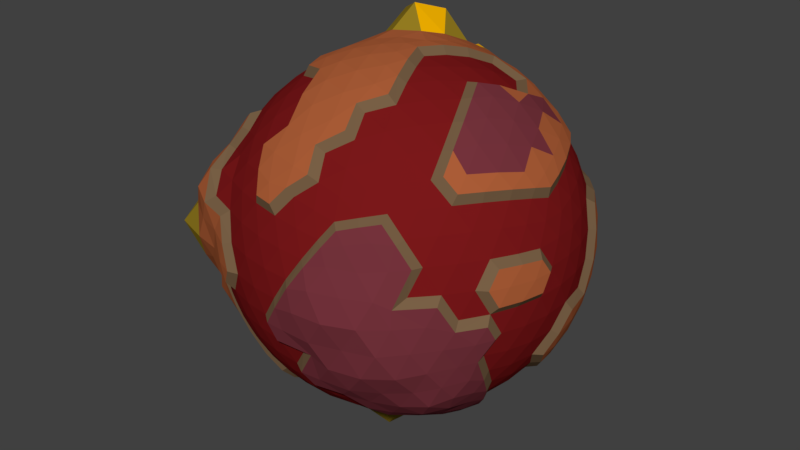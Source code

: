 # Source: redplanet.blend  (saved by Blender 2.79.0; exported with 4.5.12 LTS)
import bpy
from mathutils import Matrix  # noqa: F401  (used for matrix-valued properties, if any)

bpy.ops.wm.read_factory_settings(use_empty=True)
scene = bpy.context.scene
scene.name = 'Scene'

# ---- collections
col_collection_1 = bpy.data.collections.new('Collection 1'); scene.collection.children.link(col_collection_1)

# ---- materials (node trees are filled in below, after node groups)
mat_ocean = bpy.data.materials.new('Ocean')
mat_ocean.alpha_threshold = 0.0
mat_ocean.use_transparent_shadow = False
mat_ocean.diffuse_color = (0.196, 0.009321, 0.01027, 1.0)
mat_ocean.roughness = 0.5
mat_shore = bpy.data.materials.new('Shore')
mat_shore.alpha_threshold = 0.0
mat_shore.use_transparent_shadow = False
mat_shore.diffuse_color = (0.1902, 0.1169, 0.06156, 1.0)
mat_shore.roughness = 0.5
mat_earth = bpy.data.materials.new('Earth')
mat_earth.alpha_threshold = 0.0
mat_earth.use_transparent_shadow = False
mat_earth.diffuse_color = (0.4109, 0.1095, 0.03836, 1.0)
mat_earth.roughness = 0.5
mat_moutains = bpy.data.materials.new('Moutains')
mat_moutains.alpha_threshold = 0.0
mat_moutains.use_transparent_shadow = False
mat_moutains.diffuse_color = (0.3032, 0.2088, 0.0158, 1.0)
mat_moutains.roughness = 0.5
mat_snow = bpy.data.materials.new('Snow')
mat_snow.alpha_threshold = 0.0
mat_snow.use_transparent_shadow = False
mat_snow.diffuse_color = (1.0, 0.4999, 0.0, 1.0)
mat_snow.roughness = 0.5
mat_arctic = bpy.data.materials.new('Arctic')
mat_arctic.alpha_threshold = 0.0
mat_arctic.use_transparent_shadow = False
mat_arctic.diffuse_color = (0.1789, 0.03304, 0.04509, 1.0)
mat_arctic.roughness = 0.5
mat_desert = bpy.data.materials.new('Desert')
mat_desert.alpha_threshold = 0.0
mat_desert.use_transparent_shadow = False
mat_desert.diffuse_color = (0.6267, 0.3319, 0.106, 1.0)
mat_desert.roughness = 0.5

# ---- material node trees

# ---- world
world_world = bpy.data.worlds.new('World'); scene.world = world_world
world_world.color = (0.05088, 0.05088, 0.05088)
world_world.use_sun_shadow = False
world_world.sun_shadow_jitter_overblur = 0.0
world_world.cycles.sampling_method = 'MANUAL'

# ---- meshes
me_icosphere = bpy.data.meshes.new('Icosphere')
me_icosphere.from_pydata([(-0.01391, -0.008248, -7.23), (5.248, -3.813, -3.244), (-1.877, -5.776, -3.036), (-6.073, 4.027e-07, -3.036), (-1.896, 5.835, -3.437), (5.094, 3.701, -3.149), (1.877, -5.776, 3.036), (-5.13, -3.727, 3.171), (-4.913, 3.569, 3.036), (1.949, 5.997, 3.153), (6.136, 5.609e-07, 3.437), (-2.2e-07, 4.027e-07, 7.04), (-1.751, -5.39, -3.739), (-1.902, -4.833, -4.741), (-1.754, -4.374, -5.217), (-1.103, -3.395, -5.776), (-0.634, -2.448, -6.614), (-0.59, -1.738, -6.998), (-0.306, -0.8125, -7.273), (0.7193, -0.5135, -7.274), (1.5, -1.063, -6.997), (2.142, -1.556, -6.255), (2.888, -2.098, -5.776), (3.951, -2.671, -5.171), (4.311, -3.133, -4.652), (4.876, -3.542, -3.978), (4.7, -4.449, -3.513), (3.846, -4.93, -3.632), (2.857, -5.308, -3.666), (1.785, -5.493, -3.57), (1.022, -6.073, -3.393), (-0.2012, -5.867, -3.41), (-1.096, -5.866, -3.239), (5.434, 2.96, -3.358), (5.722, 2.078, -3.536), (5.919, 1.075, -3.658), (5.776, 2.837e-07, -3.57), (5.708, -1.037, -3.528), (5.562, -2.333, -3.622), (5.474, -2.982, -3.383), (0.7676, 0.5173, -7.767), (1.524, 1.082, -7.03), (2.222, 1.614, -6.49), (2.888, 2.098, -5.776), (3.618, 3.02, -5.217), (4.19, 3.414, -4.503), (4.754, 3.454, -3.878), (-5.684, 4.055e-07, -3.75), (-5.153, 0.0006098, -4.497), (-4.431, 4.613e-05, -5.188), (-3.569, 4.027e-07, -5.776), (-2.646, 4.027e-07, -6.253), (-1.504, -0.1568, -6.871), (-0.8408, 7.867e-05, -6.993), (-2.561, -5.39, -3.239), (-3.539, -4.82, -3.705), (-4.173, -4.366, -3.673), (-5.178, -3.844, -4.028), (-6.387, -3.083, -4.316), (-6.43, -1.791, -3.804), (-6.313, -1.041, -3.514), (-1.816, 5.589, -3.878), (-1.581, 4.865, -4.464), (-1.363, 4.194, -5.163), (-0.9222, 3.359, -6.126), (-0.8486, 2.612, -6.49), (-0.59, 1.735, -6.999), (-0.3391, 0.8206, -7.262), (-5.918, 0.77, -3.239), (-5.644, 1.731, -3.822), (-5.278, 2.509, -3.915), (-4.609, 3.554, -3.947), (-4.157, 4.348, -3.658), (-3.408, 5.045, -3.537), (-2.688, 5.375, -3.648), (-1.391, 5.895, -3.57), (-0.09812, 5.903, -3.822), (0.7793, 5.942, -3.955), (1.716, 5.751, -4.014), (2.75, 5.108, -3.528), (3.988, 4.726, -3.355), (4.494, 4.253, -3.358), (6.322, -0.4759, 2.429), (6.761, -1.236, 1.478), (6.792, -1.613, 0.9143), (6.457, -2.098, -4.177e-07), (6.284, -3.02, -0.9028), (5.902, -3.414, -1.733), (5.636, -3.479, -2.536), (6.443, 2.687, -0.9143), (6.457, 2.098, -2.988e-07), (6.55, 1.555, 0.8819), (6.495, 1.002, 1.705), (6.322, 0.4759, 2.429), (1.817, -6.376, 2.35), (1.352, -6.734, 1.61), (0.8185, -7.0, 0.7651), (0.2622, -7.035, -0.1621), (-0.2067, -6.966, -0.9363), (-1.054, -6.487, -1.705), (-1.501, -6.16, -2.429), (5.142, -4.363, -2.582), (4.961, -4.923, -1.813), (4.655, -5.423, -0.9358), (4.233, -5.825, 0.001122), (3.72, -6.102, 0.9363), (3.081, -6.105, 1.774), (2.496, -6.083, 2.518), (-5.648, -3.487, 2.542), (-6.371, -3.279, 1.863), (-7.292, -3.035, 1.051), (-7.251, -2.291, -0.04169), (-6.58, -1.552, -0.8908), (-6.495, -1.002, -1.705), (-6.322, -0.4759, -2.429), (-2.406, -5.866, -2.429), (-2.96, -5.867, -1.705), (-3.649, -5.982, -0.6048), (-4.139, -5.697, -1.985e-06), (-4.774, -5.563, 0.9575), (-5.287, -5.249, 1.932), (-5.289, -4.486, 2.656), (-4.835, 4.101, 2.429), (-4.666, 4.629, 1.705), (-4.387, 5.111, 0.8824), (-3.905, 5.848, -0.1391), (-3.633, 5.961, -0.9143), (-2.96, 5.867, -1.705), (-2.406, 5.866, -2.429), (-6.626, 0.6906, -2.25), (-6.735, 1.04, -1.768), (-6.792, 1.613, -0.9143), (-6.696, 2.176, -2.988e-07), (-6.443, 2.687, 0.9143), (-5.844, 3.007, 1.705), (-5.395, 3.331, 2.429), (2.406, 5.866, 2.429), (2.96, 5.867, 1.705), (3.872, 5.82, 0.7749), (4.138, 5.696, -4.177e-07), (4.547, 5.297, -0.9143), (-1.501, 6.16, -2.429), (-0.9137, 6.812, -1.478), (-0.565, 6.958, -0.9143), (-1.605e-07, 7.041, -2.988e-07), (0.565, 6.958, 0.9143), (1.093, 6.727, 1.768), (1.556, 6.388, 2.518), (5.992, -0.7017, 3.616), (5.707, -1.583, 3.794), (5.278, -2.509, 3.915), (4.801, -3.27, 3.961), (4.008, -4.194, 3.528), (3.38, -5.253, 3.227), (2.783, -5.674, 3.088), (1.096, -5.866, 3.239), (-0.02992, -5.979, 3.705), (-0.8069, -5.961, 3.658), (-1.785, -5.493, 3.57), (-2.75, -5.108, 3.528), (-3.613, -4.631, 3.412), (-4.355, -4.159, 3.276), (-5.434, -2.96, 3.358), (-5.518, -2.005, 3.41), (-5.708, -1.037, 3.528), (-5.776, 5.216e-07, 3.57), (-5.708, 1.037, 3.528), (-5.518, 2.005, 3.41), (-5.24, 2.855, 3.239), (-4.259, 4.339, 3.54), (-3.75, 4.807, 3.542), (-2.944, 5.469, 3.777), (-1.96, 5.864, 3.784), (-0.9878, 6.95, 4.188), (0.2323, 6.797, 3.951), (1.238, 6.629, 3.66), (2.561, 5.39, 3.239), (3.286, 4.865, 3.41), (4.008, 4.194, 3.528), (4.801, 3.27, 3.961), (5.278, 2.509, 3.915), (5.707, 1.583, 3.794), (5.992, 0.7017, 3.616), (0.2596, -0.7991, 6.99), (0.5465, -1.682, 6.815), (0.8478, -2.609, 6.484), (1.103, -3.395, 5.776), (1.069, -4.313, 5.45), (1.581, -4.865, 4.464), (1.751, -5.39, 3.739), (5.876, 4.027e-07, 3.878), (5.304, 4.027e-07, 4.63), (4.572, 4.027e-07, 5.354), (3.701, 4.027e-07, 5.989), (2.646, 4.027e-07, 6.253), (1.705, 4.027e-07, 6.572), (0.8096, 4.027e-07, 6.741), (-0.6797, -0.4939, 6.99), (-1.431, -1.04, 6.815), (-2.22, -1.613, 6.484), (-2.888, -2.098, 5.776), (-3.567, -2.592, 5.163), (-4.487, -3.26, 4.33), (-4.754, -3.454, 3.878), (-0.6804, 0.4943, 6.997), (-1.469, 1.033, 6.976), (-2.289, 1.613, 6.613), (-2.961, 2.103, 5.837), (-3.53, 2.938, 5.366), (-4.1, 3.363, 4.621), (-4.487, 3.65, 4.002), (0.2596, 0.7991, 6.99), (0.5465, 1.682, 6.815), (0.8478, 2.609, 6.484), (1.144, 3.52, 5.989), (1.413, 4.35, 5.356), (1.586, 4.871, 4.47), (1.816, 5.589, 3.878), (1.128, 0.8198, 6.645), (2.086, 0.859, 6.404), (1.461, 1.718, 6.404), (3.065, 0.8808, 5.994), (2.456, 1.785, 6.073), (1.785, 2.642, 5.994), (4.138, 0.9141, 5.622), (3.44, 1.809, 5.567), (2.97, 3.085, 5.576), (2.148, 3.653, 5.622), (4.972, 0.8914, 4.905), (4.493, 1.851, 5.095), (3.872, 2.813, 5.164), (3.036, 3.569, 4.913), (2.194, 4.309, 5.106), (5.639, 0.8508, 4.129), (5.261, 1.782, 4.326), (4.731, 2.74, 4.436), (3.923, 3.523, 4.277), (3.202, 4.295, 4.171), (2.46, 4.919, 3.981), (-0.4366, 1.388, 7.044), (-0.1467, 2.367, 6.765), (-1.376, 2.17, 7.743), (0.1333, 3.365, 6.318), (-1.029, 3.57, 7.267), (-2.453, 2.993, 7.196), (0.4201, 4.335, 5.778), (-0.692, 4.103, 5.91), (-1.866, 4.004, 6.099), (-3.146, 3.527, 6.234), (0.7099, 5.154, 5.053), (-0.3423, 5.152, 5.507), (-1.527, 4.649, 5.319), (-2.606, 4.273, 5.214), (-3.499, 3.644, 4.905), (0.977, 5.762, 4.319), (0.03478, 5.858, 4.728), (-1.355, 6.153, 5.209), (-2.273, 5.076, 4.51), (-3.209, 4.534, 4.326), (-4.062, 4.003, 4.129), (-1.447, 4.027e-07, 6.89), (-2.192, 0.5309, 6.404), (-2.192, -0.5309, 6.404), (-2.819, 1.301, 6.331), (-3.036, 2.963e-07, 6.073), (-2.804, -1.301, 6.316), (-3.746, 1.633, 5.422), (-3.847, 0.5589, 5.567), (-3.847, -0.5589, 5.567), (-3.746, -1.633, 5.422), (-4.384, 2.124, 4.729), (-4.555, 1.103, 4.913), (-4.616, 2.898e-07, 4.979), (-4.555, -1.103, 4.913), (-4.384, -2.124, 4.729), (-4.882, 2.533, 3.981), (-5.115, 1.593, 4.171), (-5.245, 0.5444, 4.277), (-5.245, -0.5444, 4.277), (-5.115, -1.593, 4.171), (-4.882, -2.533, 3.981), (-0.4473, -1.377, 6.89), (-1.226, -1.993, 6.64), (-0.1794, -2.333, 6.64), (-1.784, -2.412, 6.359), (-0.9732, -2.995, 6.297), (0.1127, -3.305, 6.216), (-2.711, -3.058, 5.422), (-1.488, -3.581, 5.867), (-0.6817, -3.973, 5.773), (0.4093, -4.218, 5.622), (-3.374, -3.513, 4.729), (-2.456, -3.991, 4.913), (-1.147, -4.647, 5.15), (-0.3721, -4.845, 5.095), (0.358, -4.955, 4.976), (-3.918, -3.86, 3.981), (-3.095, -4.372, 4.171), (-1.868, -5.116, 4.445), (-1.144, -5.347, 4.436), (-0.06887, -5.554, 4.326), (0.5871, -5.593, 4.221), (0.8823, -0.9646, 6.912), (1.461, -1.718, 6.404), (2.086, -0.859, 6.404), (1.504, -2.701, 6.316), (2.456, -1.785, 6.073), (3.065, -0.8808, 5.994), (2.071, -3.523, 5.422), (2.783, -2.713, 5.567), (3.811, -1.721, 5.654), (4.138, -0.9141, 5.622), (2.299, -4.295, 4.729), (3.036, -3.569, 4.913), (4.115, -2.657, 5.047), (4.493, -1.851, 5.095), (4.972, -0.8914, 4.905), (2.46, -4.919, 3.981), (3.202, -4.295, 4.171), (4.288, -3.357, 4.445), (4.731, -2.74, 4.436), (5.261, -1.782, 4.326), (5.639, -0.8508, 4.129), (6.136, 1.327, 2.586), (6.257, 1.921, 1.806), (5.805, 2.249, 2.71), (6.369, 2.867, 0.8195), (6.039, 3.2, 1.644), (5.312, 3.187, 2.778), (6.286, 3.172, 0.000574), (5.961, 3.615, 0.9863), (5.273, 3.831, 1.902), (4.673, 4.068, 2.778), (5.951, 3.644, -0.9357), (5.696, 4.138, 0.0005973), (5.28, 4.552, 0.9863), (4.555, 4.673, 1.877), (3.933, 4.826, 2.71), (5.304, 4.534, -0.9357), (4.959, 4.998, 0.0005746), (4.479, 5.347, 0.9606), (3.76, 5.357, 1.806), (3.158, 5.426, 2.586), (0.6569, 6.477, 2.681), (0.1096, 6.786, 1.873), (-0.3711, 6.583, 2.825), (-0.4809, 6.958, 0.9606), (-1.0, 6.876, 1.998), (-1.501, 6.441, 2.932), (-1.074, 6.958, 0.0005719), (-1.608, 6.969, 1.012), (-2.194, 6.886, 2.182), (-2.698, 6.345, 3.09), (-1.627, 6.81, -0.3728), (-2.176, 6.696, 0.000594), (-2.983, 7.104, 1.09), (-3.405, 6.389, 2.144), (-3.603, 5.59, 2.894), (-2.289, 6.482, -1.478), (-2.673, 6.446, -0.9357), (-3.221, 6.261, 0.0005716), (-3.731, 5.803, 0.9465), (-4.076, 5.734, 2.066), (-4.119, 4.982, 2.845), (-5.744, 2.533, 2.586), (-6.191, 2.124, 1.806), (-6.018, 1.593, 2.71), (-6.766, 1.693, 0.9606), (-6.431, 1.103, 1.877), (-6.171, 0.5444, 2.778), (-6.702, 1.089, 3.855e-07), (-6.898, 0.9431, 0.9782), (-6.518, -1.428e-07, 1.902), (-6.171, -0.5444, 2.778), (-6.708, 0.5309, -0.9032), (-6.79, -2.047e-06, 3.984e-06), (-6.699, -0.5589, 0.9509), (-6.462, -1.108, 1.886), (-6.018, -1.593, 2.71), (-6.791, 0.3747, -1.782), (-6.708, -0.5309, -0.9032), (-6.992, -1.465, -0.007194), (-7.186, -1.938, 0.9318), (-6.766, -2.486, 1.883), (-5.781, -2.532, 2.602), (-4.736, -5.073, 2.744), (-4.049, -5.495, 2.021), (-3.398, -5.268, 2.728), (-3.727, -5.953, 0.9673), (-3.038, -5.778, 1.878), (-2.425, -5.701, 2.778), (-3.221, -6.261, 0.00057), (-2.602, -6.199, 0.9509), (-2.014, -6.199, 1.902), (-1.389, -6.037, 2.778), (-2.847, -6.398, -0.6179), (-2.52, -6.563, 0.0005799), (-1.539, -6.544, 0.9509), (-0.9383, -6.457, 1.877), (-0.5079, -6.286, 3.109), (-2.029, -6.246, -1.724), (-1.568, -6.544, -0.9032), (-1.035, -6.71, -3.715e-06), (-0.4631, -6.71, 0.9262), (0.1066, -6.544, 1.806), (0.6345, -6.246, 2.586), (3.275, -5.626, 2.681), (3.9, -5.554, 1.873), (3.913, -5.211, 2.646), (4.335, -5.167, 0.9324), (4.452, -5.09, 1.928), (4.673, -4.068, 2.778), (4.972, -5.011, 0.0008054), (5.091, -4.39, 0.9509), (5.273, -3.831, 1.902), (5.312, -3.187, 2.778), (5.323, -4.55, -0.939), (5.493, -3.991, -1.327e-05), (6.135, -3.291, 0.9782), (6.206, -2.873, 1.627), (5.805, -2.249, 2.71), (5.519, -4.01, -1.79), (5.951, -3.644, -0.9357), (6.062, -3.058, -1.581e-05), (6.469, -2.608, 0.9606), (6.257, -1.921, 1.806), (6.136, -1.327, 2.586), (2.029, 6.246, 1.724), (2.578, 6.216, 0.9032), (1.568, 6.544, 0.9032), (3.106, 6.037, -3.891e-07), (2.098, 6.457, -3.583e-07), (1.035, 6.71, -3.274e-07), (3.569, 5.701, -0.9262), (2.602, 6.199, -0.9509), (1.539, 6.544, -0.9509), (0.4631, 6.71, -0.9262), (3.933, 5.232, -1.806), (3.036, 5.776, -1.877), (2.014, 6.199, -1.902), (0.9383, 6.457, -1.877), (-0.2729, 6.853, -1.547), (4.338, 4.854, -2.681), (3.374, 5.231, -2.71), (2.425, 5.701, -2.778), (1.389, 6.037, -2.778), (0.345, 6.216, -2.71), (-0.6345, 6.246, -2.586), (-5.313, 3.86, 1.724), (-5.115, 4.372, 0.9032), (-5.739, 3.513, 0.9032), (-4.782, 4.82, -3.891e-07), (-5.896, 3.828, -0.0005907), (-6.286, 3.172, -0.0005749), (-4.319, 5.156, -0.9262), (-5.091, 4.39, -0.9509), (-6.107, 3.39, -0.8265), (-6.469, 2.608, -0.9606), (-3.807, 5.705, -1.547), (-4.555, 4.673, -1.877), (-5.273, 3.831, -1.902), (-6.213, 2.772, -1.784), (-6.488, 1.993, -1.873), (-3.327, 5.423, -2.992), (-3.968, 4.92, -3.088), (-4.613, 4.267, -3.156), (-5.312, 3.187, -2.778), (-6.184, 2.227, -2.494), (-6.453, 1.449, -2.392), (-5.788, -4.203, 1.876), (-6.416, -3.952, 1.045), (-5.767, -4.928, 1.011), (-7.421, -3.716, -0.05383), (-6.683, -4.922, -0.01194), (-5.289, -5.4, -0.02214), (-6.958, -2.764, -1.068), (-6.401, -3.882, -1.097), (-5.627, -4.906, -1.091), (-4.692, -5.332, -0.7002), (-6.453, -2.322, -1.913), (-6.33, -3.126, -2.029), (-5.703, -4.142, -2.056), (-4.56, -4.687, -1.88), (-3.76, -5.357, -1.806), (-6.415, -1.597, -2.867), (-6.541, -2.473, -2.989), (-6.235, -3.758, -3.236), (-5.056, -4.403, -3.004), (-3.933, -4.826, -2.71), (-3.158, -5.426, -2.586), (2.111, -6.497, 1.792), (1.663, -6.938, 0.9558), (2.733, -6.59, 0.9561), (1.098, -7.104, -0.001189), (2.276, -7.004, -0.001371), (3.368, -6.549, -0.001324), (0.4815, -6.964, -0.9615), (1.628, -6.926, -1.007), (2.755, -6.564, -1.007), (3.87, -6.184, -1.005), (0.0989, -6.85, -1.579), (1.481, -6.664, -1.681), (2.13, -6.561, -2.013), (3.292, -6.265, -2.035), (4.264, -5.675, -1.959), (-0.6345, -6.246, -2.586), (0.7208, -6.398, -2.823), (1.442, -6.266, -2.883), (2.567, -6.037, -2.94), (3.577, -5.547, -2.872), (4.459, -4.989, -2.756), (6.567, 3.004e-07, 1.724), (6.708, -0.5309, 0.9032), (6.708, 0.5309, 0.9032), (6.903, -1.301, 0.3165), (6.79, 2.963e-07, -3.583e-07), (6.702, 1.089, -3.274e-07), (6.525, -1.633, -0.9262), (6.699, -0.5589, -0.9509), (6.867, 0.7613, -1.296), (6.525, 1.633, -0.9262), (6.191, -2.124, -1.806), (6.431, -1.103, -1.877), (6.701, 0.2695, -2.118), (6.669, 1.143, -1.946), (6.42, 2.201, -1.873), (5.744, -2.533, -2.586), (6.018, -1.593, -2.71), (6.41, -0.1953, -2.88), (6.4, 0.5643, -2.881), (6.241, 1.651, -2.809), (4.399, 3.501, -4.201), (3.498, 3.644, -4.905), (3.305, 4.24, -4.53), (2.434, 3.59, -5.518), (2.456, 3.991, -4.913), (1.991, 5.056, -4.616), (2.034, 2.608, -6.216), (1.838, 3.678, -5.883), (1.526, 4.635, -5.27), (1.232, 5.766, -4.788), (1.284, 2.072, -6.825), (0.9985, 3.039, -6.43), (0.7788, 4.517, -6.567), (0.3639, 4.949, -5.195), (0.06907, 5.564, -4.334), (0.4921, 1.63, -7.82), (0.1776, 2.429, -6.826), (-0.1278, 3.359, -6.355), (-0.4583, 4.139, -5.493), (-0.3919, 5.075, -4.867), (-1.275, 5.632, -4.017), (-2.46, 4.919, -3.981), (-2.299, 4.295, -4.729), (-3.202, 4.295, -4.171), (-2.071, 3.523, -5.422), (-3.382, 3.42, -5.126), (-3.923, 3.523, -4.277), (-1.787, 2.646, -5.997), (-3.106, 2.557, -5.81), (-3.872, 2.813, -5.164), (-4.731, 2.74, -4.436), (-1.52, 1.785, -6.655), (-2.748, 2.004, -6.791), (-3.57, 1.877, -5.776), (-4.493, 1.851, -5.095), (-5.261, 1.782, -4.326), (-1.134, 0.8186, -6.657), (-2.178, 1.178, -6.717), (-3.196, 1.205, -6.257), (-4.108, 1.22, -5.576), (-4.94, 1.198, -4.86), (-5.501, 1.17, -4.221), (-5.85, -0.6419, -4.271), (-5.445, -0.9993, -5.377), (-6.22, -2.071, -5.092), (-4.556, -1.044, -6.158), (-5.257, -2.202, -6.034), (-5.089, -3.028, -4.818), (-3.072, -0.8829, -6.008), (-3.905, -2.123, -6.258), (-4.115, -3.062, -5.532), (-4.085, -3.669, -4.455), (-1.812, -0.8636, -6.74), (-2.456, -1.785, -6.073), (-3.095, -2.967, -5.618), (-3.149, -3.701, -5.095), (-3.32, -4.453, -4.326), (-1.175, -0.8533, -6.91), (-1.461, -1.718, -6.404), (-1.785, -2.642, -5.994), (-2.351, -3.796, -5.433), (-2.384, -4.453, -4.905), (-2.665, -4.879, -4.312), (5.194, 2.773, -3.85), (5.115, 1.593, -4.171), (4.384, 2.124, -4.729), (5.614, 0.7402, -4.17), (4.555, 1.103, -4.913), (3.746, 1.633, -5.422), (5.245, -0.5444, -4.277), (4.616, -2.87e-06, -4.979), (3.847, 0.5589, -5.567), (2.997, 1.089, -5.994), (5.152, -1.916, -4.388), (4.673, -1.501, -5.035), (3.847, -0.5589, -5.567), (2.857, 0.1818, -6.422), (2.274, 0.5503, -6.64), (5.071, -2.631, -4.136), (4.546, -2.201, -4.905), (3.746, -1.633, -5.422), (2.997, -1.089, -5.994), (1.993, -0.3785, -6.739), (1.473, -0.00192, -6.99), (-0.9009, -5.426, -3.981), (-0.6648, -4.826, -4.729), (0.06592, -5.357, -4.171), (-0.3955, -4.068, -5.422), (0.3584, -4.672, -4.913), (1.103, -5.156, -4.277), (-0.02092, -2.992, -6.377), (0.6571, -3.831, -5.567), (1.426, -4.39, -4.979), (2.139, -4.82, -4.277), (0.1777, -2.43, -6.825), (0.9395, -2.891, -6.076), (1.72, -3.486, -5.567), (2.776, -4.274, -4.844), (3.23, -4.564, -4.354), (0.5098, -1.569, -7.837), (1.285, -2.07, -6.825), (1.962, -2.514, -5.994), (2.711, -3.058, -5.422), (3.723, -3.782, -4.693), (4.175, -4.115, -4.244), (-2.561, 5.39, -3.239), (-1.877, 5.776, -3.036), (2.561, -5.39, 3.239), (2.163, -6.029, 2.903), (5.918, 0.77, 3.239), (6.073, 4.027e-07, 3.036), (-1.581, -4.865, -4.464), (-1.363, -4.194, -5.163), (2.056, -5.792, -3.448), (0.7778, -5.749, -3.528), (3.567, 2.592, -5.163), (4.139, 3.007, -4.464), (-5.642, 1.622, -3.41), (-5.227, 2.516, -3.528), (-4.673, 3.395, -3.57), (-1.096, 5.866, -3.239), (-0.2012, 5.867, -3.41), (0.7818, 5.772, -3.532), (1.791, 5.506, -3.575), (6.213, -2.592, -0.8819), (5.844, -3.007, -1.705), (1.501, -6.16, 2.429), (1.054, -6.488, 1.706), (0.5414, -6.725, 0.8868), (-2.794e-07, -6.79, -4.177e-07), (-0.545, -6.71, -0.8819), (5.918, -0.77, 3.239), (5.642, -1.622, 3.41), (5.227, -2.516, 3.528), (4.673, -3.395, 3.57), (3.286, -4.865, 3.41), (4.673, 3.395, 3.57), (5.227, 2.516, 3.528), (5.642, 1.622, 3.41), (0.8129, -3.469, 6.063), (1.363, -4.194, 5.163), (-2.923, 2.315, 6.278), (-3.567, 2.592, 5.163), (-4.139, 3.007, 4.464), (-4.585, 3.331, 3.739), (3.852, 1.871, 5.576), (2.783, 2.713, 5.567), (2.299, 4.295, 4.729), (1.111, 5.268, 4.737), (3.078, 3.437, 5.305), (0.5141, 4.088e-07, 7.014), (0.8823, 0.9646, 6.912), (1.227, 1.894, 6.663), (3.069, 3.987e-07, 6.325), (3.423, 0.7615, 6.097), (1.621, 2.99, 6.154), (4.145, 3.381, 4.565), (2.279, 5.306, 4.017), (2.362, 5.678, 3.42), (-4.335, 4.101, 3.239), (-1.995, 0.713, 6.735), (-1.982, -0.7132, 6.711), (-2.997, -1.089, 5.994), (-2.73, -1.984, 6.168), (-2.997, 1.089, 5.994), (-4.139, -3.007, 4.464), (-5.085, -2.864, 3.933), (-5.614, -2.441, 3.469), (-1.962, -2.514, 5.994), (-1.72, -3.486, 5.567), (-1.426, -4.39, 4.979), (0.6648, -4.826, 4.729), (-4.342, -3.807, 4.017), (-2.139, -4.82, 4.277), (0.9009, -5.426, 3.981), (-4.766, -4.095, 3.317), (-1.569, -5.685, 3.833), (0.2012, -5.867, 3.41), (1.785, -2.642, 5.994), (1.128, -0.8198, 6.645), (1.227, -1.894, 6.663), (3.423, -0.7615, 6.097), (3.44, -1.809, 5.567), (3.734, -2.713, 4.979), (3.923, -3.523, 4.277), (6.597, 2.436, -0.1391), (6.239, 2.514, 0.9262), (5.851, 2.888, 1.877), (5.527, 4.016, 1.669), (4.784, 4.886, 1.643), (4.106, 5.483, 1.579), (3.503, 5.749, 0.8819), (2.215, 6.132, 2.648), (-1.054, 6.487, -1.705), (-1.568, 6.544, -0.9032), (-4.193, 4.685, 2.588), (-3.625, 6.228, 1.002), (-4.101, 5.352, 1.82), (-2.029, 6.246, -1.724), (-3.111, 6.136, -1.465), (-3.991, 5.493, -4.177e-07), (-6.877, 1.467, -0.007452), (-6.699, 0.5589, 0.9509), (-6.322, 0.4759, -2.429), (-6.567, -2.344e-06, -1.724), (-6.733, -1.087, 0.0002365), (-6.842, -1.608, 1.031), (-6.481, -2.121, 1.945), (-5.848, -2.943, 2.658), (-6.196, 2.974, 1.478), (-6.494, 2.197, 1.57), (-6.71, 1.324, 1.627), (-6.901, 0.811, -1.096), (-6.887, -1.871, -0.8202), (-0.345, -6.216, 2.71), (-2.578, -6.216, -0.9032), (-2.098, -6.457, -5.703e-06), (-4.289, -4.944, 2.766), (-4.448, -5.714, 1.734), (-3.338, -5.989, 1.638), (-2.948, -6.332, 0.8265), (-1.224, -6.163, 3.156), (-3.503, -5.749, -0.8819), (4.184, -5.739, 0.6677), (4.555, -4.673, 1.877), (5.748, -3.486, 0.9509), (5.851, -2.888, 1.877), (3.933, -4.826, 2.71), (5.182, -4.704, 0.6667), (5.581, -4.266, -0.2984), (6.183, -3.331, -0.3164), (6.352, -2.995, 0.3176), (6.545, -2.04, 1.57), (6.683, -2.171, 0.311), (6.495, -1.002, 1.705), (-0.1066, 6.544, -1.806), (1.838, 6.505, 1.945), (1.361, 6.814, 1.096), (3.538, 6.076, 0.007378), (0.8102, 6.986, 0.1614), (3.93, 5.78, -0.7969), (0.218, 6.986, -0.7969), (4.345, 5.214, -1.847), (3.801, 5.222, -2.78), (3.612, 4.629, -3.41), (-3.76, 5.357, -1.806), (-6.136, 1.327, -2.586), (-3.158, 5.426, -2.586), (-3.933, 4.826, -2.71), (-4.672, 4.068, -2.778), (-5.805, 2.249, -2.71), (-6.096, 3.419, 0.776), (-5.493, 3.991, -3.583e-07), (-4.191, 5.568, -0.9429), (-5.748, 3.486, -0.9509), (-5.851, 2.888, -1.877), (-4.325, -5.169, -0.9334), (-6.279, -1.918, -1.811), (-4.998, -4.652, -1.973), (-6.177, -1.323, -2.593), (-4.234, -4.789, -2.965), (-6.026, -0.7515, -3.283), (-3.286, -4.865, -3.41), (-0.1066, -6.544, -1.806), (0.9383, -6.457, -1.877), (0.345, -6.216, -2.71), (6.702, -1.089, -3.891e-07), (6.699, 0.5589, -0.9509), (6.665, 1.86, -1.248), (6.907, -0.9179, 0.9359), (6.518, 1.77e-07, -1.902), (5.797, -2.864, -2.791), (6.171, -0.5444, -2.778), (5.518, -2.005, -3.41), (6.063, 0.2646, -3.555), (3.918, 3.86, -3.981), (2.142, 4.824, -4.28), (2.71, 2.171, -6.116), (2.711, 3.058, -5.422), (2.405, 3.703, -5.46), (-0.2163, 4.396, -5.95), (-0.9009, 5.426, -3.981), (-0.5871, 5.593, -4.221), (-0.6649, 4.826, -4.729), (3.095, 4.372, -4.171), (-1.103, 3.395, -5.776), (-1.714, 5.274, -4.33), (-2.572, 5.296, -3.85), (-3.036, 3.569, -4.913), (-4.515, 3.335, -4.203), (-1.757, 2.465, -6.394), (-2.784, 2.715, -5.569), (-0.6628, 1.125, -7.056), (-2.09, 0.8562, -6.416), (-3.067, 0.8796, -5.999), (-3.991, 0.8808, -5.422), (-4.795, 0.859, -4.729), (-5.439, 0.8198, -3.981), (-3.473, 4.56, -4.077), (-1.705, 4.027e-07, -6.572), (-2.086, -0.859, -6.404), (-6.259, -0.959, -4.522), (-5.112, -0.7008, -5.057), (-4.194, -0.8122, -5.828), (-3.506, -1.838, -6.0), (-2.785, -2.716, -5.578), (-1.283, -1.613, -6.742), (-2.071, -3.523, -5.422), (-2.46, -4.919, -3.981), (-0.8187, -2.518, -6.255), (4.882, 2.533, -3.981), (5.245, 0.5444, -4.277), (5.115, -1.593, -4.171), (4.555, -1.103, -4.913), (5.49, 1.648, -4.077), (2.824, 1.126, -6.343), (3.036, -4.608e-06, -6.073), (4.11, -1.87, -5.389), (2.192, -0.5309, -6.404), (3.567, -2.592, -5.163), (1.952, -1.608, -6.614), (-0.1093, -3.187, -5.994), (2.491, -4.988, -4.288), (0.8976, -2.763, -6.465), (2.456, -3.991, -4.913), (1.776, -2.408, -6.377), (3.376, -3.517, -4.739), (4.494, 4.253, -3.358), (5.094, 3.701, -3.149), (5.594, 3.454, -2.518), (5.434, 2.96, -3.358), (5.722, 2.078, -3.536), (5.014, 4.253, -2.518), (5.094, 3.701, -3.149), (6.443, 2.687, -0.9143), (4.547, 5.297, -0.9143), (5.014, 4.253, -2.518), (6.286, 3.172, 0.000574), (5.961, 3.615, 0.9863), (5.951, 3.644, -0.9357), (5.696, 4.138, 0.0005973), (5.28, 4.552, 0.9863), (4.494, 4.253, -3.358), (5.304, 4.534, -0.9357), (4.959, 4.998, 0.0005746), (4.345, 5.214, -1.847), (4.338, 4.854, -2.681), (6.42, 2.201, -1.873), (5.094, 3.701, -3.149), (6.241, 1.651, -2.809), (4.494, 4.253, -3.358), (5.094, 3.701, -3.149), (5.014, 4.253, -2.518), (5.434, 2.96, -3.358), (5.722, 2.078, -3.536), (5.594, 3.454, -2.518), (6.06, 3.118, -1.768), (6.443, 2.687, -0.9143), (4.547, 5.297, -0.9143), (4.838, 4.8, -1.768), (6.286, 3.172, 0.000574), (5.961, 3.615, 0.9863), (5.951, 3.644, -0.9357), (5.696, 4.138, 0.0005973), (5.28, 4.552, 0.9863), (5.509, 4.003, -1.787), (5.304, 4.534, -0.9357), (4.959, 4.998, 0.0005746), (4.345, 5.214, -1.847), (4.338, 4.854, -2.681), (6.42, 2.201, -1.873), (5.957, 2.626, -2.681), (6.241, 1.651, -2.809), (5.951, 3.644, -0.9357), (6.443, 2.687, -0.9143), (5.594, 3.454, -2.518), (5.509, 4.003, -1.787), (6.06, 3.118, -1.768), (6.286, 3.172, 0.000574), (5.696, 4.138, 0.0005973), (5.961, 3.615, 0.9863), (5.696, 4.138, 0.0005973), (5.28, 4.552, 0.9863), (5.961, 3.615, 0.9863), (6.06, 3.118, -1.768), (5.509, 4.003, -1.787), (5.509, 4.003, -1.787), (5.304, 4.534, -0.9357), (5.951, 3.644, -0.9357), (5.304, 4.534, -0.9357), (4.959, 4.998, 0.0005746), (5.696, 4.138, 0.0005973), (5.696, 4.138, 0.0005973), (4.959, 4.998, 0.0005746), (5.28, 4.552, 0.9863), (5.594, 3.454, -2.518), (5.014, 4.253, -2.518), (5.509, 4.003, -1.787), (5.014, 4.253, -2.518), (4.838, 4.8, -1.768), (5.509, 4.003, -1.787), (5.509, 4.003, -1.787), (4.838, 4.8, -1.768), (5.304, 4.534, -0.9357), (4.838, 4.8, -1.768), (4.547, 5.297, -0.9143), (5.304, 4.534, -0.9357), (5.304, 4.534, -0.9357), (4.547, 5.297, -0.9143), (4.959, 4.998, 0.0005746), (4.838, 4.8, -1.768), (4.345, 5.214, -1.847), (4.547, 5.297, -0.9143), (5.014, 4.253, -2.518), (4.338, 4.854, -2.681), (4.838, 4.8, -1.768), (4.838, 4.8, -1.768), (4.338, 4.854, -2.681), (4.345, 5.214, -1.847), (5.014, 4.253, -2.518), (4.494, 4.253, -3.358), (4.338, 4.854, -2.681), (6.42, 2.201, -1.873), (6.06, 3.118, -1.768), (6.443, 2.687, -0.9143), (6.241, 1.651, -2.809), (5.957, 2.626, -2.681), (6.42, 2.201, -1.873), (6.42, 2.201, -1.873), (5.957, 2.626, -2.681), (6.06, 3.118, -1.768), (5.957, 2.626, -2.681), (5.594, 3.454, -2.518), (6.06, 3.118, -1.768), (6.241, 1.651, -2.809), (5.722, 2.078, -3.536), (5.957, 2.626, -2.681), (5.722, 2.078, -3.536), (5.434, 2.96, -3.358), (5.957, 2.626, -2.681), (5.957, 2.626, -2.681), (5.434, 2.96, -3.358), (5.594, 3.454, -2.518), (5.434, 2.96, -3.358), (5.094, 3.701, -3.149), (5.594, 3.454, -2.518), (6.443, 2.687, -0.9143), (6.597, 2.436, -0.1391), (6.286, 3.172, 0.000574), (5.951, 3.644, -0.9357), (5.696, 4.138, 0.0005973), (5.304, 4.534, -0.9357), (5.304, 4.534, -0.9357), (6.42, 2.201, -1.873), (6.42, 2.201, -1.873), (5.696, 4.138, 0.0005973), (6.665, 1.86, -1.248), (6.443, 2.687, -0.9143), (6.06, 3.118, -1.768), (6.443, 2.687, -0.9143), (5.951, 3.644, -0.9357), (6.42, 2.201, -1.873), (6.443, 2.687, -0.9143), (5.696, 4.138, 0.0005973), (5.304, 4.534, -0.9357), (6.06, 3.118, -1.768), (5.951, 3.644, -0.9357), (4.959, 4.998, 0.0005746), (5.509, 4.003, -1.787), (4.547, 5.297, -0.9143), (5.509, 4.003, -1.787), (6.06, 3.118, -1.768), (5.951, 3.644, -0.9357), (5.304, 4.534, -0.9357), (5.509, 4.003, -1.787), (5.951, 3.644, -0.9357), (4.959, 4.998, 0.0005746), (5.304, 4.534, -0.9357), (5.696, 4.138, 0.0005973), (4.547, 5.297, -0.9143), (4.838, 4.8, -1.768), (5.304, 4.534, -0.9357), (4.547, 5.297, -0.9143), (5.304, 4.534, -0.9357), (4.959, 4.998, 0.0005746), (6.443, 2.687, -0.9143), (6.06, 3.118, -1.768), (6.42, 2.201, -1.873)], [], [(0, 19, 18), (1, 25, 39), (0, 18, 53), (0, 53, 67), (0, 67, 40), (1, 39, 88), (2, 32, 100), (3, 792, 114), (637, 636, 128), (1, 88, 101), (2, 100, 115), (3, 114, 734), (637, 128, 141), (6, 638, 189), (7, 706, 203), (8, 168, 675), (9, 175, 217), (10, 182, 190), (681, 211, 11), (195, 218, 196), (194, 219, 195), (193, 685, 684), (192, 224, 193), (191, 228, 192), (190, 233, 191), (681, 682, 211), (682, 212, 211), (195, 219, 218), (219, 220, 218), (682, 683, 212), (683, 213, 212), (194, 221, 219), (221, 222, 219), (219, 222, 220), (222, 223, 220), (683, 686, 213), (686, 214, 213), (193, 224, 685), (224, 676, 685), (221, 225, 222), (225, 677, 222), (222, 677, 223), (226, 227, 686), (686, 227, 214), (227, 215, 214), (192, 228, 224), (228, 229, 224), (224, 229, 676), (229, 230, 676), (676, 230, 226), (230, 680, 226), (226, 680, 227), (680, 232, 227), (227, 232, 215), (232, 679, 215), (191, 233, 228), (233, 234, 228), (228, 234, 229), (234, 235, 229), (229, 235, 230), (235, 687, 230), (230, 687, 680), (236, 237, 231), (231, 237, 678), (237, 238, 678), (678, 238, 216), (688, 217, 679), (190, 182, 233), (182, 181, 233), (233, 181, 234), (181, 180, 234), (234, 180, 235), (180, 179, 235), (235, 179, 687), (667, 178, 236), (236, 178, 237), (178, 177, 237), (237, 177, 238), (177, 176, 238), (688, 689, 217), (689, 9, 217), (211, 204, 11), (212, 239, 211), (213, 240, 212), (214, 242, 213), (215, 245, 214), (679, 249, 215), (217, 254, 679), (211, 239, 204), (239, 205, 204), (212, 240, 239), (240, 241, 239), (239, 241, 205), (241, 206, 205), (213, 242, 240), (242, 243, 240), (240, 243, 241), (243, 244, 241), (241, 244, 206), (244, 672, 206), (214, 245, 242), (245, 246, 242), (242, 246, 243), (246, 247, 243), (243, 247, 244), (247, 248, 244), (244, 248, 672), (248, 208, 672), (215, 249, 245), (249, 250, 245), (245, 250, 246), (250, 251, 246), (246, 251, 247), (251, 252, 247), (247, 252, 248), (252, 253, 248), (248, 253, 208), (253, 209, 208), (679, 254, 249), (254, 255, 249), (249, 255, 250), (255, 256, 250), (250, 256, 251), (256, 257, 251), (251, 257, 252), (257, 258, 252), (252, 258, 253), (258, 259, 253), (253, 259, 209), (259, 210, 209), (217, 175, 254), (175, 174, 254), (254, 174, 255), (174, 173, 255), (255, 173, 256), (173, 172, 256), (256, 172, 257), (172, 171, 257), (257, 171, 258), (171, 170, 258), (258, 170, 259), (170, 169, 259), (259, 169, 210), (690, 8, 675), (204, 197, 11), (205, 260, 204), (206, 691, 205), (672, 263, 206), (673, 266, 207), (674, 270, 673), (675, 275, 674), (204, 260, 197), (260, 198, 197), (205, 691, 260), (691, 692, 260), (260, 692, 198), (692, 199, 198), (206, 263, 691), (695, 264, 261), (261, 264, 262), (264, 693, 262), (692, 265, 199), (265, 694, 199), (207, 266, 695), (266, 267, 695), (695, 267, 264), (267, 268, 264), (264, 268, 693), (268, 269, 693), (693, 269, 200), (269, 201, 200), (673, 270, 266), (270, 271, 266), (266, 271, 267), (271, 272, 267), (267, 272, 268), (272, 273, 268), (268, 273, 269), (273, 274, 269), (269, 274, 201), (274, 696, 201), (674, 275, 270), (275, 276, 270), (270, 276, 271), (276, 277, 271), (271, 277, 272), (277, 278, 272), (272, 278, 273), (278, 279, 273), (273, 279, 274), (279, 280, 274), (274, 280, 696), (697, 203, 202), (675, 168, 275), (168, 167, 275), (275, 167, 276), (167, 166, 276), (276, 166, 277), (166, 165, 277), (277, 165, 278), (165, 164, 278), (278, 164, 279), (164, 163, 279), (279, 163, 280), (698, 162, 697), (697, 162, 203), (162, 7, 203), (197, 183, 11), (198, 281, 197), (199, 282, 198), (694, 284, 199), (201, 287, 200), (696, 291, 201), (203, 703, 202), (197, 281, 183), (281, 184, 183), (198, 282, 281), (282, 283, 281), (281, 283, 184), (283, 185, 184), (199, 284, 282), (284, 285, 282), (282, 285, 283), (285, 286, 283), (283, 286, 185), (286, 670, 185), (200, 287, 699), (287, 700, 699), (284, 288, 285), (288, 289, 285), (285, 289, 286), (289, 290, 286), (286, 290, 670), (290, 187, 670), (201, 291, 287), (291, 292, 287), (287, 292, 700), (292, 701, 700), (288, 293, 289), (293, 294, 289), (289, 294, 290), (294, 295, 290), (290, 295, 187), (702, 188, 671), (696, 296, 291), (296, 297, 291), (291, 297, 292), (297, 704, 292), (292, 704, 701), (298, 299, 293), (293, 299, 294), (299, 300, 294), (294, 300, 295), (300, 301, 295), (702, 705, 188), (705, 189, 188), (203, 706, 703), (161, 160, 296), (296, 160, 297), (160, 159, 297), (297, 159, 704), (159, 158, 704), (298, 707, 299), (707, 157, 299), (299, 157, 300), (157, 156, 300), (300, 156, 301), (708, 155, 705), (705, 155, 189), (155, 6, 189), (183, 681, 11), (184, 302, 183), (185, 711, 184), (670, 305, 185), (671, 308, 186), (188, 312, 671), (189, 317, 188), (183, 302, 681), (710, 195, 196), (184, 711, 302), (303, 304, 710), (710, 304, 195), (304, 194, 195), (185, 305, 711), (709, 306, 303), (303, 306, 304), (306, 307, 304), (304, 307, 194), (712, 193, 684), (186, 308, 709), (308, 309, 709), (709, 309, 306), (309, 713, 306), (306, 713, 307), (310, 311, 712), (712, 311, 193), (311, 192, 193), (671, 312, 308), (312, 313, 308), (308, 313, 309), (313, 714, 309), (309, 714, 713), (314, 315, 310), (310, 315, 311), (315, 316, 311), (311, 316, 192), (316, 191, 192), (188, 317, 312), (317, 318, 312), (312, 318, 313), (318, 715, 313), (313, 715, 714), (319, 320, 314), (314, 320, 315), (320, 321, 315), (315, 321, 316), (321, 322, 316), (316, 322, 191), (322, 190, 191), (189, 638, 317), (638, 666, 317), (317, 666, 318), (666, 152, 318), (318, 152, 715), (152, 665, 715), (319, 151, 320), (151, 150, 320), (320, 150, 321), (150, 149, 321), (321, 149, 322), (149, 148, 322), (322, 148, 190), (148, 10, 190), (93, 640, 641), (92, 323, 93), (91, 324, 92), (90, 717, 91), (938, 940, 1015, 1014), (93, 323, 640), (323, 669, 640), (92, 324, 323), (324, 325, 323), (323, 325, 669), (325, 668, 669), (91, 717, 324), (717, 718, 324), (324, 718, 325), (718, 328, 325), (325, 328, 668), (328, 667, 668), (716, 329, 326), (329, 330, 326), (326, 330, 327), (330, 719, 327), (718, 331, 328), (331, 332, 328), (328, 332, 667), (332, 178, 667), (333, 338, 982, 980), (716, 799, 987, 978), (330, 335, 719), (335, 720, 719), (331, 336, 332), (336, 337, 332), (332, 337, 178), (337, 177, 178), (871, 334, 981, 986), (339, 340, 335), (335, 340, 720), (340, 721, 720), (336, 341, 337), (341, 342, 337), (337, 342, 177), (342, 176, 177), (773, 140, 866, 876), (874, 897, 995, 983), (525, 530, 880, 878), (140, 339, 875, 866), (338, 333, 870, 874), (140, 139, 339), (339, 139, 340), (139, 138, 340), (340, 138, 721), (722, 137, 341), (341, 137, 342), (137, 136, 342), (342, 136, 176), (723, 9, 689), (147, 175, 9), (146, 343, 147), (145, 344, 146), (144, 346, 145), (143, 349, 144), (142, 353, 143), (141, 729, 724), (147, 343, 175), (343, 174, 175), (146, 344, 343), (344, 345, 343), (343, 345, 174), (345, 173, 174), (145, 346, 344), (346, 347, 344), (344, 347, 345), (347, 348, 345), (345, 348, 173), (348, 172, 173), (144, 349, 346), (349, 350, 346), (346, 350, 347), (350, 351, 347), (347, 351, 348), (351, 352, 348), (348, 352, 172), (352, 171, 172), (143, 353, 349), (353, 354, 349), (349, 354, 350), (354, 355, 350), (350, 355, 351), (355, 356, 351), (351, 356, 352), (356, 357, 352), (352, 357, 171), (357, 170, 171), (724, 729, 725), (358, 359, 353), (353, 359, 354), (359, 360, 354), (354, 360, 355), (360, 727, 355), (355, 727, 356), (727, 362, 356), (356, 362, 357), (362, 363, 357), (357, 363, 170), (363, 169, 170), (141, 128, 729), (128, 127, 729), (358, 730, 359), (730, 126, 359), (359, 126, 360), (126, 125, 360), (360, 125, 727), (731, 124, 361), (361, 124, 728), (124, 123, 728), (728, 123, 726), (123, 122, 726), (726, 122, 690), (122, 8, 690), (135, 168, 8), (134, 364, 135), (133, 741, 740), (132, 367, 133), (131, 732, 132), (130, 743, 131), (129, 379, 130), (135, 364, 168), (364, 167, 168), (134, 365, 364), (365, 366, 364), (364, 366, 167), (366, 166, 167), (133, 367, 741), (367, 742, 741), (365, 368, 366), (368, 369, 366), (366, 369, 166), (369, 165, 166), (132, 732, 367), (732, 371, 367), (367, 371, 742), (733, 372, 368), (368, 372, 369), (372, 373, 369), (369, 373, 165), (373, 164, 165), (131, 743, 732), (374, 375, 370), (370, 375, 733), (375, 376, 733), (733, 376, 372), (376, 377, 372), (372, 377, 373), (377, 378, 373), (373, 378, 164), (378, 163, 164), (130, 379, 743), (735, 380, 374), (374, 380, 375), (380, 736, 375), (375, 736, 376), (736, 737, 376), (376, 737, 377), (737, 738, 377), (377, 738, 378), (738, 384, 378), (378, 384, 163), (739, 162, 698), (734, 114, 735), (114, 113, 735), (735, 113, 380), (113, 112, 380), (380, 112, 736), (744, 111, 381), (381, 111, 382), (111, 110, 382), (382, 110, 383), (110, 109, 383), (383, 109, 739), (109, 108, 739), (739, 108, 162), (108, 7, 162), (121, 706, 7), (120, 385, 121), (119, 749, 120), (118, 388, 119), (117, 391, 118), (116, 746, 753), (115, 400, 116), (121, 385, 706), (748, 160, 161), (120, 749, 385), (386, 387, 748), (748, 387, 160), (387, 159, 160), (119, 388, 749), (388, 750, 749), (386, 389, 387), (389, 390, 387), (387, 390, 159), (390, 158, 159), (118, 391, 388), (391, 751, 388), (388, 751, 750), (392, 393, 389), (389, 393, 390), (393, 394, 390), (390, 394, 158), (752, 157, 707), (117, 395, 391), (395, 396, 391), (391, 396, 751), (747, 397, 392), (392, 397, 393), (397, 398, 393), (393, 398, 394), (398, 745, 394), (752, 399, 157), (399, 156, 157), (116, 400, 746), (400, 401, 746), (746, 401, 747), (401, 402, 747), (747, 402, 397), (402, 403, 397), (397, 403, 398), (403, 404, 398), (398, 404, 745), (404, 405, 745), (745, 405, 708), (405, 155, 708), (115, 100, 400), (100, 99, 400), (400, 99, 401), (99, 661, 401), (401, 661, 402), (661, 660, 402), (402, 660, 403), (660, 659, 403), (403, 659, 404), (659, 658, 404), (404, 658, 405), (658, 657, 405), (405, 657, 155), (657, 6, 155), (107, 154, 639), (106, 406, 107), (105, 407, 106), (104, 754, 105), (103, 412, 104), (102, 416, 103), (101, 421, 102), (107, 406, 154), (406, 153, 154), (106, 407, 406), (407, 408, 406), (406, 408, 153), (758, 152, 666), (105, 754, 407), (754, 410, 407), (407, 410, 408), (755, 411, 758), (758, 411, 152), (411, 665, 152), (104, 412, 754), (412, 759, 754), (409, 413, 755), (413, 414, 755), (755, 414, 411), (414, 415, 411), (411, 415, 665), (415, 664, 665), (103, 416, 412), (416, 760, 412), (412, 760, 759), (417, 756, 413), (413, 756, 414), (756, 757, 414), (414, 757, 415), (757, 420, 415), (415, 420, 664), (420, 663, 664), (102, 421, 416), (421, 422, 416), (416, 422, 760), (422, 761, 760), (417, 423, 756), (762, 424, 418), (418, 424, 419), (424, 763, 419), (757, 425, 420), (425, 426, 420), (420, 426, 663), (426, 662, 663), (101, 88, 421), (88, 87, 421), (421, 87, 422), (87, 86, 422), (422, 86, 761), (655, 85, 423), (762, 764, 424), (764, 84, 424), (424, 84, 763), (84, 83, 763), (425, 765, 426), (765, 82, 426), (426, 82, 662), (82, 641, 662), (723, 147, 9), (137, 427, 136), (722, 428, 137), (139, 769, 138), (140, 771, 139), (335, 330, 869, 872), (5, 81, 858, 859), (723, 767, 147), (767, 146, 147), (137, 428, 427), (428, 429, 427), (767, 768, 146), (768, 145, 146), (722, 430, 428), (430, 431, 428), (428, 431, 429), (431, 432, 429), (768, 770, 145), (770, 144, 145), (139, 771, 769), (433, 434, 430), (430, 434, 431), (434, 435, 431), (431, 435, 432), (435, 436, 432), (770, 772, 144), (772, 143, 144), (140, 773, 771), (437, 438, 433), (433, 438, 434), (438, 439, 434), (434, 439, 435), (439, 440, 435), (435, 440, 436), (440, 766, 436), (772, 441, 143), (441, 142, 143), (530, 34, 862, 880), (442, 774, 773), (437, 443, 438), (443, 444, 438), (438, 444, 439), (444, 445, 439), (439, 445, 440), (445, 446, 440), (440, 446, 766), (446, 447, 766), (766, 447, 724), (447, 141, 724), (865, 89, 977, 988), (81, 80, 442), (442, 80, 774), (775, 79, 443), (443, 79, 444), (79, 654, 444), (444, 654, 445), (654, 653, 445), (445, 653, 446), (653, 652, 446), (446, 652, 447), (652, 651, 447), (447, 651, 141), (651, 637, 141), (122, 135, 8), (123, 448, 122), (124, 449, 123), (731, 451, 124), (126, 784, 125), (730, 458, 126), (128, 778, 127), (122, 448, 135), (448, 134, 135), (123, 449, 448), (449, 450, 448), (448, 450, 134), (782, 133, 740), (124, 451, 449), (451, 783, 449), (449, 783, 450), (452, 453, 782), (782, 453, 133), (453, 132, 133), (731, 454, 451), (454, 455, 451), (451, 455, 783), (455, 785, 783), (452, 456, 453), (456, 457, 453), (453, 457, 132), (457, 131, 132), (126, 458, 784), (776, 459, 454), (454, 459, 455), (459, 460, 455), (455, 460, 785), (460, 786, 785), (456, 461, 457), (461, 462, 457), (457, 462, 131), (462, 130, 131), (127, 778, 776), (778, 779, 776), (776, 779, 459), (779, 780, 459), (459, 780, 460), (780, 466, 460), (460, 466, 786), (466, 781, 786), (461, 467, 462), (467, 468, 462), (462, 468, 130), (468, 129, 130), (128, 636, 778), (74, 73, 463), (463, 73, 464), (73, 72, 464), (464, 72, 465), (72, 71, 465), (780, 650, 466), (650, 649, 466), (466, 649, 781), (649, 648, 781), (781, 648, 777), (648, 68, 777), (777, 68, 734), (68, 3, 734), (108, 121, 7), (109, 469, 108), (110, 470, 109), (111, 472, 110), (744, 475, 111), (113, 788, 112), (114, 790, 113), (108, 469, 121), (469, 120, 121), (109, 470, 469), (470, 471, 469), (469, 471, 120), (471, 119, 120), (110, 472, 470), (472, 473, 470), (470, 473, 471), (473, 474, 471), (471, 474, 119), (474, 118, 119), (111, 475, 472), (475, 476, 472), (472, 476, 473), (476, 477, 473), (473, 477, 474), (477, 478, 474), (474, 478, 118), (478, 117, 118), (744, 479, 475), (479, 480, 475), (475, 480, 476), (480, 481, 476), (476, 481, 477), (481, 789, 477), (477, 789, 478), (482, 483, 787), (787, 483, 753), (483, 116, 753), (113, 790, 788), (484, 485, 479), (479, 485, 480), (485, 486, 480), (480, 486, 481), (486, 487, 481), (481, 487, 789), (487, 791, 789), (482, 488, 483), (488, 489, 483), (483, 489, 116), (489, 115, 116), (114, 792, 790), (60, 59, 484), (484, 59, 485), (59, 58, 485), (485, 58, 486), (58, 57, 486), (486, 57, 487), (57, 56, 487), (487, 56, 791), (56, 55, 791), (488, 793, 489), (793, 54, 489), (489, 54, 115), (54, 2, 115), (94, 107, 639), (95, 490, 94), (96, 491, 95), (97, 493, 96), (98, 496, 97), (99, 794, 661), (100, 505, 99), (94, 490, 107), (490, 106, 107), (95, 491, 490), (491, 492, 490), (490, 492, 106), (492, 105, 106), (96, 493, 491), (493, 494, 491), (491, 494, 492), (494, 495, 492), (492, 495, 105), (495, 104, 105), (97, 496, 493), (496, 497, 493), (493, 497, 494), (497, 498, 494), (494, 498, 495), (498, 499, 495), (495, 499, 104), (499, 103, 104), (98, 500, 496), (500, 501, 496), (496, 501, 497), (501, 502, 497), (497, 502, 498), (502, 503, 498), (498, 503, 499), (503, 504, 499), (499, 504, 103), (504, 102, 103), (99, 505, 794), (505, 796, 794), (794, 796, 795), (506, 507, 501), (501, 507, 502), (507, 508, 502), (502, 508, 503), (508, 509, 503), (503, 509, 504), (509, 510, 504), (504, 510, 102), (510, 101, 102), (100, 32, 505), (32, 31, 505), (505, 31, 796), (31, 645, 796), (506, 30, 507), (30, 644, 507), (507, 644, 508), (644, 28, 508), (508, 28, 509), (28, 27, 509), (509, 27, 510), (27, 26, 510), (510, 26, 101), (26, 1, 101), (82, 93, 641), (765, 511, 82), (84, 800, 83), (764, 514, 84), (655, 517, 85), (656, 521, 655), (88, 802, 87), (82, 511, 93), (511, 92, 93), (765, 512, 511), (512, 513, 511), (511, 513, 92), (513, 91, 92), (84, 514, 800), (797, 515, 512), (512, 515, 513), (515, 516, 513), (513, 516, 91), (516, 90, 91), (85, 517, 797), (517, 518, 797), (797, 518, 515), (518, 798, 515), (515, 798, 516), (798, 520, 516), (516, 520, 90), (525, 878, 985, 984), (655, 521, 517), (521, 522, 517), (517, 522, 518), (522, 801, 518), (518, 801, 798), (523, 524, 519), (519, 524, 799), (524, 525, 799), (905, 888, 993, 990), (34, 33, 861, 862), (656, 526, 521), (526, 527, 521), (521, 527, 522), (527, 803, 522), (522, 803, 801), (528, 529, 523), (523, 529, 524), (529, 530, 524), (524, 530, 525), (329, 334, 871, 868), (442, 773, 876, 877), (33, 5, 859, 861), (88, 39, 802), (39, 38, 802), (526, 804, 527), (804, 37, 527), (527, 37, 803), (37, 36, 803), (528, 805, 529), (805, 35, 529), (529, 35, 530), (35, 34, 530), (330, 329, 868, 869), (339, 335, 872, 875), (333, 89, 865, 870), (81, 442, 877, 858), (46, 81, 5), (45, 531, 46), (44, 532, 45), (43, 809, 646), (42, 537, 808), (41, 541, 42), (40, 546, 41), (46, 531, 81), (531, 80, 81), (45, 532, 531), (532, 533, 531), (806, 815, 775), (815, 79, 775), (44, 534, 532), (534, 810, 532), (532, 810, 533), (535, 807, 815), (815, 807, 79), (807, 654, 79), (808, 537, 534), (537, 538, 534), (534, 538, 810), (538, 539, 810), (810, 539, 536), (539, 540, 536), (536, 540, 78), (540, 77, 78), (42, 541, 537), (541, 542, 537), (537, 542, 538), (542, 543, 538), (538, 543, 539), (543, 544, 539), (539, 544, 540), (544, 545, 540), (540, 545, 77), (545, 76, 77), (41, 546, 541), (546, 547, 541), (541, 547, 542), (547, 548, 542), (542, 548, 543), (548, 811, 543), (543, 811, 544), (811, 550, 544), (544, 550, 545), (550, 813, 545), (545, 813, 76), (812, 651, 652), (40, 67, 546), (67, 66, 546), (546, 66, 547), (66, 65, 547), (547, 65, 548), (65, 64, 548), (548, 64, 811), (816, 63, 549), (549, 63, 814), (63, 62, 814), (814, 62, 812), (817, 61, 551), (551, 61, 75), (61, 4, 75), (61, 74, 4), (817, 818, 61), (63, 553, 62), (816, 555, 63), (65, 821, 64), (66, 562, 65), (67, 823, 66), (61, 818, 74), (818, 73, 74), (62, 553, 552), (553, 554, 552), (818, 829, 73), (829, 72, 73), (63, 555, 553), (555, 819, 553), (553, 819, 554), (819, 557, 554), (829, 820, 72), (820, 71, 72), (816, 558, 555), (558, 822, 555), (555, 822, 819), (559, 560, 556), (556, 560, 820), (560, 561, 820), (820, 561, 71), (561, 70, 71), (65, 562, 821), (562, 563, 821), (821, 563, 559), (563, 564, 559), (559, 564, 560), (564, 565, 560), (560, 565, 561), (565, 566, 561), (561, 566, 70), (566, 69, 70), (66, 823, 562), (823, 568, 562), (562, 568, 563), (568, 569, 563), (563, 569, 564), (569, 570, 564), (564, 570, 565), (570, 571, 565), (565, 571, 566), (571, 572, 566), (566, 572, 69), (828, 68, 648), (67, 53, 823), (53, 52, 823), (567, 830, 824), (830, 51, 824), (824, 51, 825), (51, 50, 825), (825, 50, 826), (50, 49, 826), (826, 49, 827), (49, 48, 827), (827, 48, 828), (48, 47, 828), (828, 47, 68), (47, 3, 68), (47, 792, 3), (48, 573, 47), (49, 833, 48), (50, 834, 49), (51, 579, 50), (830, 831, 51), (53, 588, 52), (47, 573, 792), (832, 59, 60), (48, 833, 573), (574, 575, 832), (832, 575, 59), (575, 58, 59), (49, 834, 833), (576, 577, 574), (574, 577, 575), (577, 578, 575), (575, 578, 58), (578, 57, 58), (50, 579, 834), (579, 835, 834), (576, 580, 577), (580, 581, 577), (577, 581, 578), (581, 582, 578), (578, 582, 57), (582, 56, 57), (51, 831, 579), (831, 584, 579), (579, 584, 835), (584, 836, 835), (580, 585, 581), (585, 586, 581), (581, 586, 582), (586, 587, 582), (582, 587, 56), (587, 55, 56), (52, 588, 583), (588, 837, 583), (831, 589, 584), (589, 590, 584), (584, 590, 836), (590, 838, 836), (585, 591, 586), (591, 592, 586), (586, 592, 587), (592, 593, 587), (587, 593, 55), (839, 54, 793), (53, 18, 588), (18, 17, 588), (588, 17, 837), (17, 16, 837), (589, 840, 590), (840, 15, 590), (590, 15, 838), (15, 643, 838), (591, 14, 592), (14, 13, 592), (592, 13, 593), (642, 12, 839), (839, 12, 54), (12, 2, 54), (33, 46, 5), (34, 594, 33), (35, 845, 34), (805, 597, 35), (37, 600, 36), (804, 843, 37), (39, 609, 38), (33, 594, 46), (594, 45, 46), (34, 845, 594), (595, 596, 841), (841, 596, 647), (596, 646, 647), (35, 597, 845), (842, 598, 595), (595, 598, 596), (598, 599, 596), (596, 599, 646), (599, 43, 646), (36, 600, 842), (600, 601, 842), (842, 601, 598), (601, 602, 598), (598, 602, 599), (602, 603, 599), (599, 603, 43), (846, 42, 808), (37, 843, 600), (843, 844, 600), (600, 844, 601), (844, 606, 601), (601, 606, 602), (606, 847, 602), (602, 847, 603), (607, 608, 846), (846, 608, 42), (608, 41, 42), (38, 609, 604), (609, 610, 604), (604, 610, 605), (610, 848, 605), (844, 611, 606), (611, 612, 606), (606, 612, 847), (612, 849, 847), (607, 613, 608), (613, 614, 608), (608, 614, 41), (614, 40, 41), (39, 25, 609), (25, 24, 609), (609, 24, 610), (24, 23, 610), (610, 23, 848), (850, 22, 611), (611, 22, 612), (22, 21, 612), (612, 21, 849), (851, 20, 613), (613, 20, 614), (20, 19, 614), (614, 19, 40), (19, 0, 40), (12, 32, 2), (642, 615, 12), (643, 616, 642), (15, 618, 643), (840, 852, 15), (17, 625, 16), (18, 630, 17), (12, 615, 32), (615, 31, 32), (642, 616, 615), (616, 617, 615), (615, 617, 31), (617, 645, 31), (643, 618, 616), (618, 619, 616), (616, 619, 617), (619, 620, 617), (617, 620, 645), (620, 29, 645), (15, 852, 618), (852, 622, 618), (618, 622, 619), (622, 623, 619), (619, 623, 620), (623, 624, 620), (620, 624, 29), (853, 28, 644), (16, 625, 621), (625, 854, 621), (852, 626, 622), (626, 627, 622), (622, 627, 623), (627, 855, 623), (623, 855, 624), (628, 629, 853), (853, 629, 28), (629, 27, 28), (17, 630, 625), (630, 631, 625), (625, 631, 854), (631, 856, 854), (626, 632, 627), (632, 633, 627), (627, 633, 855), (633, 857, 855), (628, 634, 629), (634, 635, 629), (629, 635, 27), (635, 26, 27), (18, 19, 630), (19, 20, 630), (630, 20, 631), (20, 851, 631), (631, 851, 856), (21, 22, 632), (632, 22, 633), (22, 850, 633), (633, 850, 857), (23, 24, 634), (634, 24, 635), (24, 25, 635), (635, 25, 26), (25, 1, 26), (4, 74, 636, 637), (639, 154, 638, 6), (182, 10, 641, 640), (13, 14, 643, 642), (644, 30, 645, 29), (44, 45, 647, 646), (70, 69, 648, 649), (71, 70, 649, 650), (75, 4, 637, 651), (77, 76, 652, 653), (78, 77, 653, 654), (86, 87, 656, 655), (94, 639, 6, 657), (95, 94, 657, 658), (96, 95, 658, 659), (97, 96, 659, 660), (98, 97, 660, 661), (10, 148, 662, 641), (148, 149, 663, 662), (149, 150, 664, 663), (150, 151, 665, 664), (154, 153, 666, 638), (179, 180, 668, 667), (180, 181, 669, 668), (181, 182, 640, 669), (670, 187, 671, 186), (672, 208, 673, 207), (208, 209, 674, 673), (209, 210, 675, 674), (676, 226, 677, 225), (679, 232, 678, 216), (232, 680, 231, 678), (682, 681, 196, 218), (683, 682, 218, 220), (684, 685, 221, 194), (686, 683, 220, 223), (685, 676, 225, 221), (226, 686, 223, 677), (680, 687, 236, 231), (688, 679, 216, 238), (687, 179, 667, 236), (689, 688, 238, 176), (210, 169, 690, 675), (692, 691, 261, 262), (694, 265, 693, 200), (263, 672, 207, 695), (691, 263, 695, 261), (265, 692, 262, 693), (697, 202, 696, 280), (698, 697, 280, 163), (284, 694, 200, 699), (288, 284, 699, 700), (293, 288, 700, 701), (187, 295, 702, 671), (202, 703, 296, 696), (298, 293, 701, 704), (295, 301, 705, 702), (703, 706, 161, 296), (707, 298, 704, 158), (301, 156, 708, 705), (305, 670, 186, 709), (681, 302, 710, 196), (302, 711, 303, 710), (711, 305, 709, 303), (712, 684, 194, 307), (310, 712, 307, 713), (314, 310, 713, 714), (319, 314, 714, 715), (151, 319, 715, 665), (716, 326, 717, 90), (326, 327, 718, 717), (327, 719, 331, 718), (719, 720, 336, 331), (720, 721, 341, 336), (721, 138, 722, 341), (723, 689, 176, 136), (353, 142, 724, 725), (169, 363, 726, 690), (362, 727, 361, 728), (363, 362, 728, 726), (358, 353, 725, 729), (730, 358, 729, 127), (727, 125, 731, 361), (371, 732, 370, 733), (379, 129, 734, 735), (381, 382, 737, 736), (382, 383, 738, 737), (383, 739, 384, 738), (740, 741, 365, 134), (741, 742, 368, 365), (742, 371, 733, 368), (732, 743, 374, 370), (743, 379, 735, 374), (739, 698, 163, 384), (744, 381, 736, 112), (156, 399, 745, 708), (396, 395, 746, 747), (706, 385, 748, 161), (385, 749, 386, 748), (749, 750, 389, 386), (750, 751, 392, 389), (752, 707, 158, 394), (395, 117, 753, 746), (751, 396, 747, 392), (399, 752, 394, 745), (410, 754, 409, 755), (418, 419, 757, 756), (153, 408, 758, 666), (408, 410, 755, 758), (754, 759, 413, 409), (759, 760, 417, 413), (760, 761, 423, 417), (762, 418, 756, 423), (419, 763, 425, 757), (761, 86, 655, 423), (764, 762, 423, 85), (763, 83, 765, 425), (142, 441, 766, 724), (767, 723, 136, 427), (768, 767, 427, 429), (138, 769, 430, 722), (770, 768, 429, 432), (769, 771, 433, 430), (772, 770, 432, 436), (771, 773, 437, 433), (441, 772, 436, 766), (773, 774, 443, 437), (774, 80, 775, 443), (458, 730, 127, 776), (129, 468, 777, 734), (463, 464, 779, 778), (464, 465, 780, 779), (468, 467, 781, 777), (782, 740, 134, 450), (452, 782, 450, 783), (125, 784, 454, 731), (456, 452, 783, 785), (784, 458, 776, 454), (461, 456, 785, 786), (467, 461, 786, 781), (74, 463, 778, 636), (465, 71, 650, 780), (117, 478, 787, 753), (479, 744, 112, 788), (478, 789, 482, 787), (484, 479, 788, 790), (789, 791, 488, 482), (60, 484, 790, 792), (791, 55, 793, 488), (501, 500, 794, 795), (500, 98, 661, 794), (506, 501, 795, 796), (30, 506, 796, 645), (514, 764, 85, 797), (519, 799, 520, 798), (83, 800, 512, 765), (800, 514, 797, 512), (799, 716, 90, 520), (523, 519, 798, 801), (87, 802, 526, 656), (528, 523, 801, 803), (802, 38, 804, 526), (805, 528, 803, 36), (80, 531, 806, 775), (536, 78, 654, 807), (808, 534, 809, 43), (810, 536, 807, 535), (551, 75, 651, 812), (550, 811, 549, 814), (813, 550, 814, 812), (531, 533, 815, 806), (534, 44, 646, 809), (533, 810, 535, 815), (76, 813, 812, 652), (811, 64, 816, 549), (817, 551, 812, 62), (818, 817, 62, 552), (556, 820, 557, 819), (821, 559, 822, 558), (568, 823, 567, 824), (569, 568, 824, 825), (570, 569, 825, 826), (571, 570, 826, 827), (572, 571, 827, 828), (829, 818, 552, 554), (820, 829, 554, 557), (64, 821, 558, 816), (559, 556, 819, 822), (69, 572, 828, 648), (823, 52, 830, 567), (52, 583, 831, 830), (832, 60, 792, 573), (574, 832, 573, 833), (576, 574, 833, 834), (580, 576, 834, 835), (585, 580, 835, 836), (583, 837, 589, 831), (591, 585, 836, 838), (55, 593, 839, 793), (837, 16, 840, 589), (14, 591, 838, 643), (593, 13, 642, 839), (45, 594, 841, 647), (597, 805, 36, 842), (38, 604, 843, 804), (604, 605, 844, 843), (594, 845, 595, 841), (845, 597, 842, 595), (846, 808, 43, 603), (607, 846, 603, 847), (605, 848, 611, 844), (613, 607, 847, 849), (848, 23, 850, 611), (851, 613, 849, 21), (16, 621, 852, 840), (853, 644, 29, 624), (621, 854, 626, 852), (628, 853, 624, 855), (854, 856, 632, 626), (634, 628, 855, 857), (856, 851, 21, 632), (23, 634, 857, 850), (939, 938, 1014, 1013), (894, 871, 986, 994), (882, 864, 860, 886), (886, 860, 863, 883), (883, 863, 864, 882), (864, 863, 860), (882, 879, 867, 883), (883, 867, 873, 881), (881, 873, 879, 882), (879, 873, 867), (877, 876, 899, 900), (878, 880, 903, 901), (918, 919, 1006, 1004), (876, 866, 889, 899), (872, 869, 892, 895), (862, 861, 884, 885), (861, 859, 882, 884), (875, 872, 895, 898), (869, 868, 891, 892), (868, 871, 894, 891), (880, 862, 885, 903), (866, 875, 898, 889), (870, 865, 888, 893), (859, 858, 881, 882), (858, 877, 900, 881), (897, 937, 1012, 995), (874, 870, 893, 897), (888, 905, 904, 893), (338, 874, 983, 982), (906, 907, 908), (896, 907, 906, 886), (887, 908, 907, 896), (886, 906, 908, 887), (909, 910, 911), (894, 910, 909, 891), (892, 911, 910, 894), (891, 909, 911, 892), (912, 913, 914), (895, 913, 912, 894), (892, 914, 913, 895), (894, 912, 914, 892), (917, 918, 1004, 1005), (896, 916, 915, 887), (329, 716, 978, 979), (893, 904, 991, 997), (904, 905, 990, 991), (897, 918, 917, 896), (893, 919, 918, 897), (936, 889, 1000, 1010), (920, 921, 922), (887, 915, 1002, 996), (894, 922, 921, 898), (937, 935, 1011, 1012), (923, 924, 925), (898, 924, 923, 894), (895, 925, 924, 898), (894, 923, 925, 895), (926, 927, 928), (883, 927, 926, 886), (896, 928, 927, 883), (886, 926, 928, 896), (929, 930, 931), (890, 930, 929, 883), (896, 931, 930, 890), (883, 929, 931, 896), (932, 933, 934), (890, 933, 932, 896), (897, 934, 933, 890), (896, 932, 934, 897), (922, 894, 994, 1009), (889, 936, 935, 890), (916, 896, 999, 1001), (890, 935, 937, 897), (938, 939, 940), (334, 329, 979, 981), (898, 940, 939, 889), (935, 936, 1010, 1011), (941, 942, 943), (899, 942, 941, 890), (889, 943, 942, 899), (890, 941, 943, 889), (944, 945, 946), (900, 945, 944, 883), (890, 946, 945, 900), (883, 944, 946, 890), (947, 948, 949), (900, 948, 947, 890), (899, 949, 948, 900), (890, 947, 949, 899), (950, 951, 952), (881, 951, 950, 883), (900, 952, 951, 881), (883, 950, 952, 900), (953, 954, 955), (887, 954, 953, 901), (898, 921, 1007, 998), (901, 953, 1018, 992), (956, 957, 958), (902, 957, 956, 903), (901, 958, 957, 902), (903, 956, 958, 901), (959, 960, 961), (902, 960, 959, 901), (887, 961, 960, 902), (901, 959, 961, 887), (962, 963, 964), (886, 963, 962, 902), (887, 964, 963, 886), (902, 962, 964, 887), (965, 966, 967), (885, 966, 965, 903), (902, 967, 966, 885), (903, 965, 967, 902), (968, 969, 970), (884, 969, 968, 885), (902, 970, 969, 884), (885, 968, 970, 902), (971, 972, 973), (884, 972, 971, 902), (886, 973, 972, 884), (902, 971, 973, 886), (974, 975, 976), (882, 975, 974, 884), (886, 976, 975, 882), (884, 974, 976, 886), (977, 979, 978), (977, 980, 979), (980, 981, 979), (980, 982, 981), (981, 982, 983, 986), (977, 984, 985, 988), (987, 977, 978), (987, 984, 977), (997, 991, 989, 996), (989, 991, 990), (988, 985, 992, 993), (986, 983, 995, 994), (996, 989, 990, 993), (1002, 1001, 1003), (997, 1003, 1001, 999), (996, 1002, 1003, 997), (1005, 1004, 1006), (999, 1005, 1006, 997), (998, 1007, 1008, 995), (995, 1008, 1009, 994), (1011, 1010, 1012), (995, 1012, 1010, 1000), (1000, 1013, 1014, 995), (995, 1014, 1015, 998), (993, 1016, 1017, 996), (992, 1018, 1016, 993), (799, 525, 984, 987), (896, 917, 1005, 999), (889, 939, 1013, 1000), (919, 893, 997, 1006), (955, 954, 1017, 1016), (921, 920, 1008, 1007), (940, 898, 998, 1015), (953, 955, 1016, 1018), (878, 901, 992, 985), (915, 916, 1001, 1002), (888, 865, 988, 993), (89, 333, 980, 977), (954, 887, 996, 1017), (920, 922, 1009, 1008)])
me_icosphere.polygons.foreach_set('material_index', [2, 5, 2, 2, 2, 5, 0, 0, 0, 5, 0, 0, 0, 0, 2, 0, 2, 2, 2, 0, 0, 5, 5, 5, 2, 2, 2, 0, 0, 2, 2, 0, 0, 0, 0, 2, 2, 5, 2, 0, 0, 0, 2, 2, 2, 5, 5, 5, 5, 2, 2, 2, 2, 2, 2, 5, 2, 2, 2, 5, 2, 2, 0, 0, 0, 0, 2, 2, 2, 2, 2, 2, 2, 2, 0, 0, 0, 0, 0, 2, 2, 2, 2, 2, 2, 2, 2, 2, 2, 2, 2, 4, 3, 3, 2, 3, 4, 4, 3, 3, 2, 3, 3, 4, 4, 3, 3, 2, 2, 3, 3, 4, 4, 4, 3, 2, 2, 2, 2, 3, 3, 4, 4, 4, 4, 2, 2, 2, 2, 2, 3, 3, 4, 4, 4, 3, 3, 3, 2, 2, 2, 2, 2, 0, 2, 2, 2, 2, 0, 0, 0, 2, 2, 2, 2, 2, 2, 2, 0, 0, 0, 2, 2, 0, 0, 0, 0, 0, 0, 0, 0, 0, 0, 0, 0, 0, 0, 0, 0, 0, 0, 0, 0, 0, 0, 0, 0, 0, 0, 0, 0, 0, 2, 0, 0, 0, 0, 0, 0, 0, 0, 0, 0, 0, 2, 2, 2, 2, 2, 2, 2, 0, 0, 2, 2, 2, 2, 2, 2, 2, 2, 2, 2, 2, 2, 2, 0, 0, 2, 2, 2, 2, 2, 2, 0, 0, 0, 0, 2, 2, 2, 2, 2, 0, 0, 0, 0, 0, 0, 2, 2, 2, 2, 2, 0, 0, 2, 0, 0, 0, 0, 0, 2, 2, 2, 2, 2, 0, 0, 0, 2, 2, 2, 2, 0, 0, 0, 2, 0, 2, 0, 0, 0, 2, 0, 0, 0, 0, 5, 0, 0, 0, 0, 0, 5, 5, 5, 0, 0, 0, 0, 0, 5, 5, 5, 5, 5, 0, 0, 0, 0, 0, 2, 5, 5, 5, 5, 5, 2, 0, 0, 0, 0, 0, 0, 2, 2, 2, 2, 2, 2, 2, 2, 0, 0, 0, 0, 5, 0, 0, 0, 0, 0, 0, 0, 0, 0, 0, 0, 0, 2, 2, 2, 2, 0, 0, 0, 0, 5, 1, 2, 2, 0, 0, 0, 0, 2, 2, 2, 2, 0, 0, 0, 0, 2, 2, 2, 2, 5, 2, 2, 2, 2, 0, 0, 0, 0, 2, 2, 2, 2, 2, 2, 2, 0, 2, 2, 2, 2, 2, 3, 2, 2, 2, 3, 3, 3, 2, 2, 2, 3, 3, 4, 3, 3, 2, 2, 2, 2, 3, 4, 4, 3, 3, 2, 0, 2, 2, 2, 2, 2, 3, 3, 3, 2, 2, 2, 0, 0, 2, 2, 2, 2, 2, 0, 0, 0, 0, 0, 0, 0, 0, 0, 6, 6, 6, 6, 6, 0, 0, 0, 0, 0, 0, 6, 6, 0, 0, 0, 0, 6, 6, 6, 0, 0, 0, 0, 0, 6, 0, 0, 0, 0, 0, 0, 0, 0, 0, 6, 0, 0, 0, 0, 0, 0, 0, 0, 0, 0, 2, 0, 0, 0, 0, 0, 2, 6, 6, 6, 6, 2, 2, 2, 2, 2, 2, 2, 2, 2, 0, 0, 2, 0, 2, 0, 0, 0, 2, 2, 0, 0, 0, 0, 2, 2, 2, 0, 0, 0, 0, 2, 2, 2, 2, 0, 0, 0, 0, 0, 2, 2, 0, 0, 0, 0, 0, 0, 0, 0, 0, 0, 0, 0, 0, 0, 0, 0, 0, 0, 0, 0, 0, 0, 0, 0, 0, 0, 5, 5, 5, 5, 5, 5, 5, 5, 5, 5, 5, 5, 0, 5, 5, 5, 0, 0, 0, 5, 5, 0, 0, 0, 0, 0, 0, 5, 5, 5, 0, 0, 0, 0, 0, 0, 0, 5, 5, 5, 5, 0, 2, 2, 2, 0, 0, 0, 0, 5, 5, 5, 5, 5, 0, 2, 2, 2, 2, 0, 0, 0, 0, 2, 0, 0, 2, 2, 2, 2, 2, 2, 0, 0, 2, 2, 0, 0, 0, 0, 2, 2, 2, 0, 0, 0, 0, 0, 2, 2, 2, 0, 0, 0, 0, 0, 0, 0, 2, 2, 2, 2, 0, 0, 0, 0, 0, 0, 0, 0, 0, 0, 2, 2, 2, 0, 0, 0, 0, 0, 0, 0, 0, 0, 0, 0, 0, 0, 0, 0, 2, 2, 0, 0, 0, 0, 0, 0, 6, 0, 0, 0, 6, 6, 6, 0, 0, 0, 0, 6, 6, 6, 6, 2, 0, 0, 0, 0, 0, 6, 6, 6, 6, 0, 0, 0, 0, 0, 0, 0, 0, 6, 6, 6, 6, 0, 2, 2, 2, 2, 2, 0, 0, 0, 0, 0, 0, 0, 0, 2, 2, 6, 3, 2, 0, 0, 2, 2, 2, 2, 2, 2, 3, 3, 3, 3, 2, 2, 3, 3, 3, 3, 3, 2, 2, 2, 2, 2, 2, 2, 2, 2, 2, 0, 0, 0, 0, 2, 2, 2, 2, 2, 2, 2, 0, 0, 0, 0, 0, 2, 2, 3, 3, 3, 2, 2, 2, 2, 0, 0, 0, 0, 5, 5, 5, 5, 5, 0, 0, 5, 5, 5, 5, 5, 5, 5, 5, 5, 5, 5, 5, 5, 5, 5, 5, 5, 5, 5, 5, 5, 5, 5, 5, 5, 5, 5, 5, 5, 5, 0, 0, 0, 5, 5, 5, 5, 5, 5, 5, 5, 5, 0, 0, 0, 0, 5, 5, 5, 5, 5, 5, 5, 5, 5, 5, 0, 0, 2, 2, 0, 0, 5, 0, 0, 0, 0, 0, 0, 2, 0, 0, 0, 0, 0, 0, 0, 0, 0, 0, 0, 0, 2, 0, 0, 0, 0, 0, 2, 2, 2, 2, 2, 0, 0, 0, 0, 0, 2, 2, 2, 2, 2, 2, 2, 5, 5, 0, 0, 0, 0, 2, 2, 2, 2, 2, 2, 2, 2, 2, 2, 2, 0, 2, 2, 3, 2, 2, 2, 2, 0, 0, 2, 2, 2, 0, 0, 0, 2, 2, 2, 2, 2, 2, 2, 2, 2, 2, 2, 3, 3, 3, 2, 2, 2, 2, 3, 3, 3, 3, 3, 3, 3, 2, 2, 2, 2, 0, 3, 3, 3, 6, 6, 2, 2, 0, 0, 0, 0, 2, 2, 2, 2, 2, 0, 0, 2, 6, 2, 2, 2, 0, 0, 2, 2, 0, 0, 0, 0, 2, 2, 0, 0, 0, 2, 2, 2, 2, 2, 2, 2, 2, 2, 2, 2, 2, 2, 2, 2, 2, 2, 2, 2, 2, 2, 2, 2, 2, 2, 2, 0, 2, 2, 0, 0, 0, 0, 0, 0, 0, 0, 0, 0, 0, 0, 0, 0, 0, 0, 0, 0, 2, 0, 2, 0, 3, 3, 3, 0, 3, 3, 3, 3, 3, 0, 0, 3, 3, 3, 2, 2, 2, 0, 0, 0, 0, 2, 2, 2, 2, 2, 2, 2, 2, 0, 0, 0, 0, 2, 2, 2, 2, 2, 0, 2, 2, 2, 2, 0, 0, 0, 0, 2, 2, 2, 0, 0, 0, 2, 2, 2, 2, 0, 0, 5, 2, 2, 2, 0, 0, 0, 2, 0, 0, 0, 0, 0, 0, 0, 0, 0, 0, 0, 0, 2, 0, 0, 0, 0, 0, 0, 0, 2, 2, 2, 5, 5, 5, 5, 0, 0, 0, 0, 2, 2, 6, 6, 5, 5, 5, 5, 5, 0, 0, 0, 0, 2, 2, 2, 2, 2, 0, 0, 0, 0, 0, 2, 3, 0, 0, 0, 0, 0, 0, 0, 0, 0, 0, 0, 0, 0, 0, 0, 0, 0, 0, 0, 5, 2, 2, 0, 0, 0, 0, 0, 5, 5, 5, 3, 3, 2, 2, 0, 0, 0, 0, 5, 5, 5, 5, 3, 3, 3, 2, 2, 0, 0, 0, 0, 5, 5, 5, 5, 5, 1, 1, 1, 1, 1, 1, 1, 1, 1, 1, 1, 1, 1, 1, 1, 1, 1, 1, 1, 1, 1, 1, 1, 1, 1, 1, 1, 1, 1, 1, 1, 1, 1, 1, 1, 1, 1, 1, 1, 1, 1, 1, 1, 1, 1, 1, 1, 1, 1, 1, 1, 1, 1, 1, 1, 1, 1, 1, 1, 1, 1, 1, 1, 1, 1, 1, 1, 1, 1, 1, 1, 1, 1, 1, 1, 1, 1, 1, 1, 1, 1, 1, 1, 1, 1, 1, 1, 1, 1, 1, 1, 1, 1, 1, 1, 1, 1, 1, 1, 1, 1, 1, 1, 1, 1, 1, 1, 1, 1, 1, 1, 1, 1, 1, 1, 1, 1, 1, 1, 1, 1, 1, 1, 1, 1, 1, 1, 1, 1, 1, 1, 1, 1, 1, 1, 1, 1, 1, 1, 1, 1, 1, 1, 1, 1, 1, 1, 1, 1, 1, 1, 1, 1, 1, 1, 1, 1, 1, 1, 1, 1, 1, 1, 1, 1, 1, 1, 1, 1, 1, 1, 1, 1, 1, 1, 1, 1, 1, 1, 1, 1, 1, 1, 1, 1, 1, 1, 1, 1, 1, 1, 1, 1, 1, 1, 1, 1, 1, 1, 1, 1, 1, 1, 1, 1, 1, 1, 1, 1, 1, 1, 1, 1, 1, 1, 1, 1, 1, 1, 1, 1, 1, 2, 2, 5, 5, 2, 2, 2, 2, 2, 2, 2, 2, 5, 2, 2, 2, 2, 2, 2, 2, 2, 2, 2, 2, 2, 2, 5, 2, 2, 5, 2, 2, 5, 2, 2, 2, 2, 2, 2, 2, 2, 5, 2, 2, 2, 2, 5, 5, 2, 5, 2, 2, 2, 2, 2, 2, 2, 5, 5, 5, 2, 5, 5, 5, 5, 5, 5, 2, 5, 2, 5, 2, 2, 5, 2, 2, 5, 2, 5, 2, 5, 2, 2, 5, 5, 2, 5, 2, 5, 2, 2, 2, 2, 2, 2, 2, 2, 2, 2, 2, 2, 2, 2, 2, 2, 5, 5, 5, 2, 2, 2, 2, 2, 2, 2, 2, 2, 2, 2, 5, 5, 2, 2, 5, 5, 2, 2, 2, 5, 5, 2, 2, 2, 2, 2, 2, 5, 2, 5, 5, 2, 5, 5, 5, 5, 5, 5, 5, 5, 2, 2, 2, 2, 2, 2, 2, 5, 2, 2, 2, 2, 2, 2, 2, 5])
me_icosphere.materials.append(mat_ocean)
me_icosphere.materials.append(mat_shore)
me_icosphere.materials.append(mat_earth)
me_icosphere.materials.append(mat_moutains)
me_icosphere.materials.append(mat_snow)
me_icosphere.materials.append(mat_arctic)
me_icosphere.materials.append(mat_desert)
me_icosphere.use_remesh_preserve_volume = False
me_icosphere.use_remesh_preserve_attributes = False
me_icosphere.use_mirror_vertex_groups = False
me_icosphere.update()

# ---- objects
ob_icosphere = bpy.data.objects.new('Icosphere', me_icosphere)

# ---- transforms, parenting, visibility, modifiers, constraints
ob_icosphere.location = (0.0, 0.0, 0.0)
ob_icosphere.lineart.crease_threshold = 0.0

# ---- collection membership
col_collection_1.objects.link(ob_icosphere)

# ---- scene / render settings (as saved in the file)
scene.frame_start = 1; scene.frame_end = 250; scene.frame_set(1)
scene.render.engine = 'BLENDER_EEVEE_NEXT'
scene.render.resolution_percentage = 50
scene.render.dither_intensity = 0.0
scene.cycles.use_denoising = False
scene.cycles.samples = 128
scene.cycles.sampling_pattern = 'TABULATED_SOBOL'
scene.cycles.use_adaptive_sampling = False
scene.cycles.use_light_tree = False
scene.cycles.blur_glossy = 0.0
scene.cycles.sample_clamp_indirect = 0.0
scene.view_settings.view_transform = 'Standard'
bpy.context.view_layer.update()

# ---- added for rendering (the .blend has no active camera and no usable light): camera, sun
cam_auto = bpy.data.cameras.new('AutoCamera')
cam_auto.lens = 50.0
cam_auto.sensor_width = 36.0
cam_auto.clip_end = 1000.0
ob_auto_camera = bpy.data.objects.new('AutoCamera', cam_auto)
scene.collection.objects.link(ob_auto_camera)
ob_auto_camera.location = (23.33, -28.3045, 18.8225)
ob_auto_camera.rotation_euler = (1.09748, -7.21219e-08, 0.694738)
scene.camera = ob_auto_camera
light_auto_sun = bpy.data.lights.new('AutoSun', 'SUN')
light_auto_sun.energy = 3.0
light_auto_sun.angle = 0.0523599
ob_auto_sun = bpy.data.objects.new('AutoSun', light_auto_sun)
scene.collection.objects.link(ob_auto_sun)
ob_auto_sun.rotation_euler = (0.872665, 0.174533, 0.523599)
bpy.context.view_layer.update()
